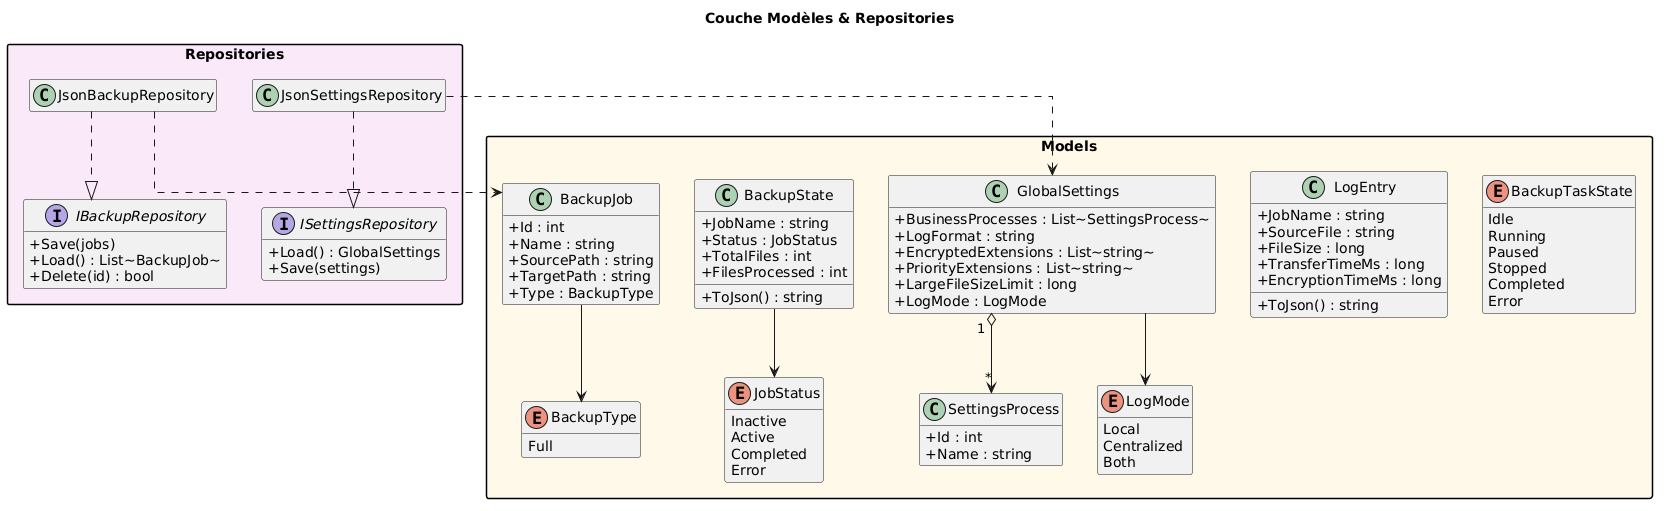

The diagram above was rendered by PlantUML. Its source (embedded in the PNG):
@startuml
skinparam classAttributeIconSize 0
skinparam packageStyle rectangle
skinparam linetype ortho
hide empty members
title Couche Modèles & Repositories

package "Models" #fff8e8 {
  class BackupJob {
    +Id : int
    +Name : string
    +SourcePath : string
    +TargetPath : string
    +Type : BackupType
  }
  class BackupState {
    +JobName : string
    +Status : JobStatus
    +TotalFiles : int
    +FilesProcessed : int
    +ToJson() : string
  }
  class GlobalSettings {
    +BusinessProcesses : List~SettingsProcess~
    +LogFormat : string
    +EncryptedExtensions : List~string~
    +PriorityExtensions : List~string~
    +LargeFileSizeLimit : long
    +LogMode : LogMode
  }
  class SettingsProcess {
    +Id : int
    +Name : string
  }
  class LogEntry {
    +JobName : string
    +SourceFile : string
    +FileSize : long
    +TransferTimeMs : long
    +EncryptionTimeMs : long
    +ToJson() : string
  }
  enum BackupType {
    Full
  }
  enum BackupTaskState {
    Idle
    Running
    Paused
    Stopped
    Completed
    Error
  }
  enum JobStatus {
    Inactive
    Active
    Completed
    Error
  }
  enum LogMode {
    Local
    Centralized
    Both
  }
}

package "Repositories" #f8e8f8 {
  interface IBackupRepository {
    +Save(jobs)
    +Load() : List~BackupJob~
    +Delete(id) : bool
  }
  interface ISettingsRepository {
    +Load() : GlobalSettings
    +Save(settings)
  }
  class JsonBackupRepository
  class JsonSettingsRepository
}

BackupJob --> BackupType
BackupState --> JobStatus
GlobalSettings "1" o--> "*" SettingsProcess
GlobalSettings --> LogMode

JsonBackupRepository ..|> IBackupRepository
JsonSettingsRepository ..|> ISettingsRepository
JsonBackupRepository ..> BackupJob
JsonSettingsRepository ..> GlobalSettings
@enduml